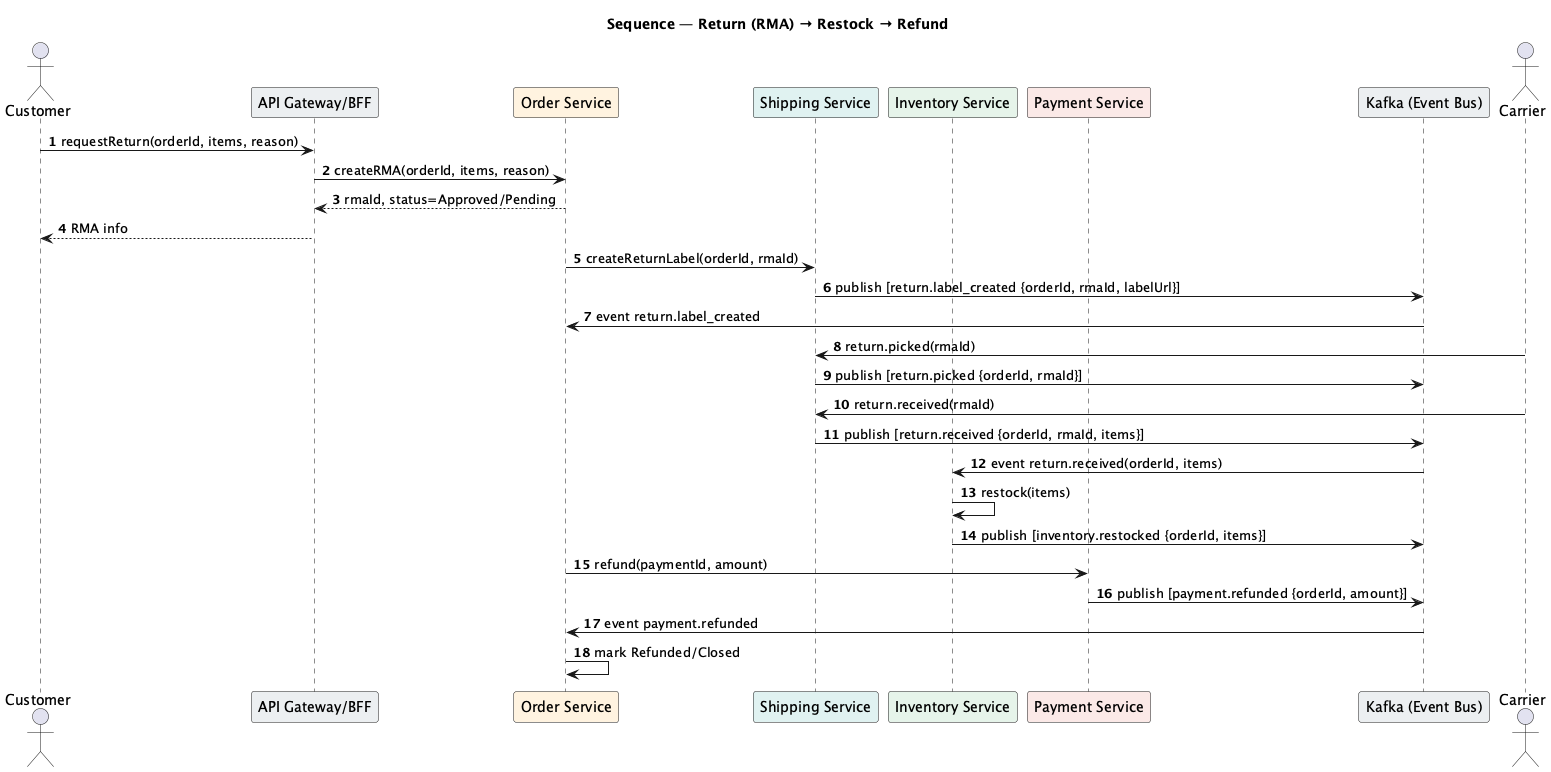

The diagram above was rendered by PlantUML. Its source (embedded in the PNG):
@startuml
title Sequence — Return (RMA) → Restock → Refund
autonumber
actor Customer as C
participant "API Gateway/BFF" as G #ECEFF1
participant "Order Service" as ORDER #FFF3E0
participant "Shipping Service" as SHIP #E0F2F1
participant "Inventory Service" as INV #E6F4EA
participant "Payment Service" as PAY #FBE9E7
participant "Kafka (Event Bus)" as KAFKA #ECEFF1
actor "Carrier" as CARRIER

' RMA request
C -> G: requestReturn(orderId, items, reason)
G -> ORDER: createRMA(orderId, items, reason)
ORDER --> G: rmaId, status=Approved/Pending
G --> C: RMA info

' Return label
ORDER -> SHIP: createReturnLabel(orderId, rmaId)
SHIP -> KAFKA: publish [return.label_created {orderId, rmaId, labelUrl}]
KAFKA -> ORDER: event return.label_created

' Customer ships back
CARRIER -> SHIP: return.picked(rmaId)
SHIP -> KAFKA: publish [return.picked {orderId, rmaId}]
CARRIER -> SHIP: return.received(rmaId)
SHIP -> KAFKA: publish [return.received {orderId, rmaId, items}]

' Restock on receive
KAFKA -> INV: event return.received(orderId, items)
INV -> INV: restock(items)
INV -> KAFKA: publish [inventory.restocked {orderId, items}]

' Refund after receive (policy-dependent)
ORDER -> PAY: refund(paymentId, amount)
PAY -> KAFKA: publish [payment.refunded {orderId, amount}]
KAFKA -> ORDER: event payment.refunded
ORDER -> ORDER: mark Refunded/Closed
@enduml